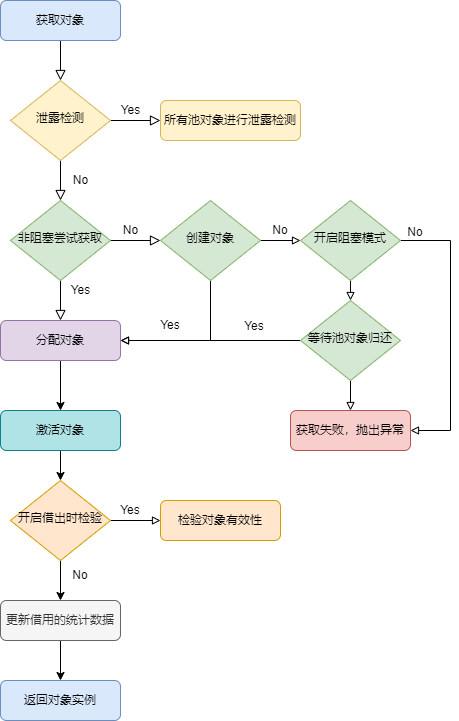

The diagram above was exported from draw.io. Its source (the exported page's mxGraphModel, read from the mxfile embedded in the PNG):
<mxGraphModel dx="782" dy="436" grid="1" gridSize="10" guides="1" tooltips="1" connect="1" arrows="1" fold="1" page="1" pageScale="1" pageWidth="827" pageHeight="1169" math="0" shadow="0">
  <root>
    <mxCell id="WIyWlLk6GJQsqaUBKTNV-0" />
    <mxCell id="WIyWlLk6GJQsqaUBKTNV-1" parent="WIyWlLk6GJQsqaUBKTNV-0" />
    <mxCell id="WIyWlLk6GJQsqaUBKTNV-2" value="" style="rounded=0;html=1;jettySize=auto;orthogonalLoop=1;fontSize=11;endArrow=block;endFill=0;endSize=8;strokeWidth=1;shadow=0;labelBackgroundColor=none;edgeStyle=orthogonalEdgeStyle;" parent="WIyWlLk6GJQsqaUBKTNV-1" source="WIyWlLk6GJQsqaUBKTNV-3" target="WIyWlLk6GJQsqaUBKTNV-6" edge="1">
      <mxGeometry relative="1" as="geometry" />
    </mxCell>
    <mxCell id="WIyWlLk6GJQsqaUBKTNV-3" value="获取对象" style="rounded=1;whiteSpace=wrap;html=1;fontSize=12;glass=0;strokeWidth=1;shadow=0;fillColor=#dae8fc;strokeColor=#6c8ebf;" parent="WIyWlLk6GJQsqaUBKTNV-1" vertex="1">
      <mxGeometry x="160" y="90" width="120" height="40" as="geometry" />
    </mxCell>
    <mxCell id="WIyWlLk6GJQsqaUBKTNV-4" value="Yes" style="rounded=0;html=1;jettySize=auto;orthogonalLoop=1;fontSize=11;endArrow=block;endFill=0;endSize=8;strokeWidth=1;shadow=0;labelBackgroundColor=none;edgeStyle=orthogonalEdgeStyle;" parent="WIyWlLk6GJQsqaUBKTNV-1" source="WIyWlLk6GJQsqaUBKTNV-6" target="WIyWlLk6GJQsqaUBKTNV-10" edge="1">
      <mxGeometry x="-1" y="86" relative="1" as="geometry">
        <mxPoint x="-16" y="-50" as="offset" />
      </mxGeometry>
    </mxCell>
    <mxCell id="WIyWlLk6GJQsqaUBKTNV-5" value="No" style="edgeStyle=orthogonalEdgeStyle;rounded=0;html=1;jettySize=auto;orthogonalLoop=1;fontSize=11;endArrow=block;endFill=0;endSize=8;strokeWidth=1;shadow=0;labelBackgroundColor=none;entryX=0;entryY=0.5;entryDx=0;entryDy=0;" parent="WIyWlLk6GJQsqaUBKTNV-1" source="WIyWlLk6GJQsqaUBKTNV-6" target="WIyWlLk6GJQsqaUBKTNV-7" edge="1">
      <mxGeometry x="-1" y="-67" relative="1" as="geometry">
        <mxPoint x="-30" y="-7" as="offset" />
      </mxGeometry>
    </mxCell>
    <mxCell id="WIyWlLk6GJQsqaUBKTNV-6" value="泄露检测" style="rhombus;whiteSpace=wrap;html=1;shadow=0;fontFamily=Helvetica;fontSize=12;align=center;strokeWidth=1;spacing=6;spacingTop=-4;fillColor=#fff2cc;strokeColor=#d6b656;" parent="WIyWlLk6GJQsqaUBKTNV-1" vertex="1">
      <mxGeometry x="170" y="170" width="100" height="80" as="geometry" />
    </mxCell>
    <mxCell id="WIyWlLk6GJQsqaUBKTNV-7" value="所有池对象进行泄露检测" style="rounded=1;whiteSpace=wrap;html=1;fontSize=12;glass=0;strokeWidth=1;shadow=0;fillColor=#fff2cc;strokeColor=#d6b656;" parent="WIyWlLk6GJQsqaUBKTNV-1" vertex="1">
      <mxGeometry x="320" y="190" width="140" height="40" as="geometry" />
    </mxCell>
    <mxCell id="WIyWlLk6GJQsqaUBKTNV-8" value="No" style="rounded=0;html=1;jettySize=auto;orthogonalLoop=1;fontSize=11;endArrow=block;endFill=0;endSize=8;strokeWidth=1;shadow=0;labelBackgroundColor=none;edgeStyle=orthogonalEdgeStyle;" parent="WIyWlLk6GJQsqaUBKTNV-1" source="WIyWlLk6GJQsqaUBKTNV-10" target="WIyWlLk6GJQsqaUBKTNV-11" edge="1">
      <mxGeometry x="-1" y="86" relative="1" as="geometry">
        <mxPoint x="-16" y="-50" as="offset" />
      </mxGeometry>
    </mxCell>
    <mxCell id="WIyWlLk6GJQsqaUBKTNV-9" value="Yes" style="edgeStyle=orthogonalEdgeStyle;rounded=0;html=1;jettySize=auto;orthogonalLoop=1;fontSize=11;endArrow=block;endFill=0;endSize=8;strokeWidth=1;shadow=0;labelBackgroundColor=none;" parent="WIyWlLk6GJQsqaUBKTNV-1" source="WIyWlLk6GJQsqaUBKTNV-10" edge="1">
      <mxGeometry x="-1" y="-58" relative="1" as="geometry">
        <mxPoint x="-30" y="-8" as="offset" />
        <mxPoint x="320" y="330" as="targetPoint" />
      </mxGeometry>
    </mxCell>
    <mxCell id="WIyWlLk6GJQsqaUBKTNV-10" value="非阻塞尝试获取" style="rhombus;whiteSpace=wrap;html=1;shadow=0;fontFamily=Helvetica;fontSize=12;align=center;strokeWidth=1;spacing=6;spacingTop=-4;fillColor=#d5e8d4;strokeColor=#82b366;" parent="WIyWlLk6GJQsqaUBKTNV-1" vertex="1">
      <mxGeometry x="170" y="290" width="100" height="80" as="geometry" />
    </mxCell>
    <mxCell id="1OHmMlzct3fZ_8namlDv-1" value="" style="edgeStyle=orthogonalEdgeStyle;rounded=0;orthogonalLoop=1;jettySize=auto;html=1;" parent="WIyWlLk6GJQsqaUBKTNV-1" source="WIyWlLk6GJQsqaUBKTNV-11" target="1OHmMlzct3fZ_8namlDv-0" edge="1">
      <mxGeometry relative="1" as="geometry" />
    </mxCell>
    <mxCell id="WIyWlLk6GJQsqaUBKTNV-11" value="分配对象" style="rounded=1;whiteSpace=wrap;html=1;fontSize=12;glass=0;strokeWidth=1;shadow=0;fillColor=#e1d5e7;strokeColor=#9673a6;" parent="WIyWlLk6GJQsqaUBKTNV-1" vertex="1">
      <mxGeometry x="160" y="410" width="120" height="40" as="geometry" />
    </mxCell>
    <mxCell id="1OHmMlzct3fZ_8namlDv-4" value="" style="edgeStyle=orthogonalEdgeStyle;rounded=0;orthogonalLoop=1;jettySize=auto;html=1;" parent="WIyWlLk6GJQsqaUBKTNV-1" source="1OHmMlzct3fZ_8namlDv-0" target="1OHmMlzct3fZ_8namlDv-3" edge="1">
      <mxGeometry relative="1" as="geometry" />
    </mxCell>
    <mxCell id="1OHmMlzct3fZ_8namlDv-0" value="激活对象" style="rounded=1;whiteSpace=wrap;html=1;fontSize=12;glass=0;strokeWidth=1;shadow=0;fillColor=#b0e3e6;strokeColor=#0e8088;" parent="WIyWlLk6GJQsqaUBKTNV-1" vertex="1">
      <mxGeometry x="160" y="500" width="120" height="40" as="geometry" />
    </mxCell>
    <mxCell id="1OHmMlzct3fZ_8namlDv-18" value="" style="edgeStyle=orthogonalEdgeStyle;rounded=0;orthogonalLoop=1;jettySize=auto;html=1;endArrow=block;endFill=0;shadow=0;" parent="WIyWlLk6GJQsqaUBKTNV-1" source="1OHmMlzct3fZ_8namlDv-3" target="1OHmMlzct3fZ_8namlDv-9" edge="1">
      <mxGeometry relative="1" as="geometry" />
    </mxCell>
    <mxCell id="1OHmMlzct3fZ_8namlDv-20" value="" style="edgeStyle=orthogonalEdgeStyle;rounded=0;orthogonalLoop=1;jettySize=auto;html=1;" parent="WIyWlLk6GJQsqaUBKTNV-1" source="1OHmMlzct3fZ_8namlDv-3" target="1OHmMlzct3fZ_8namlDv-5" edge="1">
      <mxGeometry relative="1" as="geometry" />
    </mxCell>
    <mxCell id="1OHmMlzct3fZ_8namlDv-3" value="开启借出时检验" style="rhombus;whiteSpace=wrap;html=1;shadow=0;fontFamily=Helvetica;fontSize=12;align=center;strokeWidth=1;spacing=6;spacingTop=-4;fillColor=#ffe6cc;strokeColor=#d79b00;" parent="WIyWlLk6GJQsqaUBKTNV-1" vertex="1">
      <mxGeometry x="170" y="570" width="100" height="80" as="geometry" />
    </mxCell>
    <mxCell id="1OHmMlzct3fZ_8namlDv-8" value="" style="edgeStyle=orthogonalEdgeStyle;rounded=0;orthogonalLoop=1;jettySize=auto;html=1;" parent="WIyWlLk6GJQsqaUBKTNV-1" source="1OHmMlzct3fZ_8namlDv-5" target="1OHmMlzct3fZ_8namlDv-6" edge="1">
      <mxGeometry relative="1" as="geometry" />
    </mxCell>
    <mxCell id="1OHmMlzct3fZ_8namlDv-5" value="更新借用的统计数据" style="rounded=1;whiteSpace=wrap;html=1;fontSize=12;glass=0;strokeWidth=1;shadow=0;fillColor=#f5f5f5;fontColor=#333333;strokeColor=#666666;" parent="WIyWlLk6GJQsqaUBKTNV-1" vertex="1">
      <mxGeometry x="160" y="690" width="120" height="40" as="geometry" />
    </mxCell>
    <mxCell id="1OHmMlzct3fZ_8namlDv-6" value="返回对象实例" style="rounded=1;whiteSpace=wrap;html=1;fontSize=12;glass=0;strokeWidth=1;shadow=0;fillColor=#dae8fc;strokeColor=#6c8ebf;" parent="WIyWlLk6GJQsqaUBKTNV-1" vertex="1">
      <mxGeometry x="160" y="770" width="120" height="40" as="geometry" />
    </mxCell>
    <mxCell id="1OHmMlzct3fZ_8namlDv-9" value="检验对象有效性" style="rounded=1;whiteSpace=wrap;html=1;fontSize=12;glass=0;strokeWidth=1;shadow=0;fillColor=#ffe6cc;strokeColor=#d79b00;" parent="WIyWlLk6GJQsqaUBKTNV-1" vertex="1">
      <mxGeometry x="320" y="590" width="120" height="40" as="geometry" />
    </mxCell>
    <mxCell id="1OHmMlzct3fZ_8namlDv-22" value="Yes" style="text;html=1;strokeColor=none;fillColor=none;align=center;verticalAlign=middle;whiteSpace=wrap;rounded=0;" parent="WIyWlLk6GJQsqaUBKTNV-1" vertex="1">
      <mxGeometry x="260" y="585" width="60" height="30" as="geometry" />
    </mxCell>
    <mxCell id="1OHmMlzct3fZ_8namlDv-23" value="No" style="text;html=1;strokeColor=none;fillColor=none;align=center;verticalAlign=middle;whiteSpace=wrap;rounded=0;" parent="WIyWlLk6GJQsqaUBKTNV-1" vertex="1">
      <mxGeometry x="210" y="650" width="60" height="30" as="geometry" />
    </mxCell>
    <mxCell id="1OHmMlzct3fZ_8namlDv-26" style="edgeStyle=orthogonalEdgeStyle;rounded=0;orthogonalLoop=1;jettySize=auto;html=1;exitX=0.5;exitY=1;exitDx=0;exitDy=0;entryX=1;entryY=0.5;entryDx=0;entryDy=0;shadow=0;endArrow=block;endFill=0;" parent="WIyWlLk6GJQsqaUBKTNV-1" source="1OHmMlzct3fZ_8namlDv-24" target="WIyWlLk6GJQsqaUBKTNV-11" edge="1">
      <mxGeometry relative="1" as="geometry" />
    </mxCell>
    <mxCell id="1OHmMlzct3fZ_8namlDv-29" style="edgeStyle=orthogonalEdgeStyle;rounded=0;orthogonalLoop=1;jettySize=auto;html=1;exitX=1;exitY=0.5;exitDx=0;exitDy=0;entryX=0;entryY=0.5;entryDx=0;entryDy=0;shadow=0;endArrow=block;endFill=0;" parent="WIyWlLk6GJQsqaUBKTNV-1" source="1OHmMlzct3fZ_8namlDv-24" target="1OHmMlzct3fZ_8namlDv-28" edge="1">
      <mxGeometry relative="1" as="geometry" />
    </mxCell>
    <mxCell id="1OHmMlzct3fZ_8namlDv-24" value="创建对象" style="rhombus;whiteSpace=wrap;html=1;shadow=0;fontFamily=Helvetica;fontSize=12;align=center;strokeWidth=1;spacing=6;spacingTop=-4;fillColor=#d5e8d4;strokeColor=#82b366;" parent="WIyWlLk6GJQsqaUBKTNV-1" vertex="1">
      <mxGeometry x="320" y="290" width="100" height="80" as="geometry" />
    </mxCell>
    <mxCell id="1OHmMlzct3fZ_8namlDv-27" value="Yes" style="text;html=1;strokeColor=none;fillColor=none;align=center;verticalAlign=middle;whiteSpace=wrap;rounded=0;" parent="WIyWlLk6GJQsqaUBKTNV-1" vertex="1">
      <mxGeometry x="300" y="400" width="60" height="30" as="geometry" />
    </mxCell>
    <mxCell id="1OHmMlzct3fZ_8namlDv-36" style="edgeStyle=orthogonalEdgeStyle;rounded=0;orthogonalLoop=1;jettySize=auto;html=1;exitX=0.5;exitY=1;exitDx=0;exitDy=0;entryX=0.5;entryY=0;entryDx=0;entryDy=0;shadow=0;endArrow=block;endFill=0;" parent="WIyWlLk6GJQsqaUBKTNV-1" source="1OHmMlzct3fZ_8namlDv-28" target="1OHmMlzct3fZ_8namlDv-33" edge="1">
      <mxGeometry relative="1" as="geometry" />
    </mxCell>
    <mxCell id="1OHmMlzct3fZ_8namlDv-39" style="edgeStyle=orthogonalEdgeStyle;rounded=0;orthogonalLoop=1;jettySize=auto;html=1;entryX=1;entryY=0.5;entryDx=0;entryDy=0;shadow=0;endArrow=block;endFill=0;" parent="WIyWlLk6GJQsqaUBKTNV-1" source="1OHmMlzct3fZ_8namlDv-28" target="1OHmMlzct3fZ_8namlDv-37" edge="1">
      <mxGeometry relative="1" as="geometry">
        <Array as="points">
          <mxPoint x="610" y="330" />
          <mxPoint x="610" y="520" />
        </Array>
      </mxGeometry>
    </mxCell>
    <mxCell id="1OHmMlzct3fZ_8namlDv-28" value="开启阻塞模式" style="rhombus;whiteSpace=wrap;html=1;shadow=0;fontFamily=Helvetica;fontSize=12;align=center;strokeWidth=1;spacing=6;spacingTop=-4;fillColor=#d5e8d4;strokeColor=#82b366;" parent="WIyWlLk6GJQsqaUBKTNV-1" vertex="1">
      <mxGeometry x="460" y="290" width="100" height="80" as="geometry" />
    </mxCell>
    <mxCell id="1OHmMlzct3fZ_8namlDv-31" value="No" style="text;html=1;strokeColor=none;fillColor=none;align=center;verticalAlign=middle;whiteSpace=wrap;rounded=0;" parent="WIyWlLk6GJQsqaUBKTNV-1" vertex="1">
      <mxGeometry x="410" y="305" width="60" height="30" as="geometry" />
    </mxCell>
    <mxCell id="1OHmMlzct3fZ_8namlDv-34" style="edgeStyle=orthogonalEdgeStyle;rounded=0;orthogonalLoop=1;jettySize=auto;html=1;shadow=0;endArrow=block;endFill=0;" parent="WIyWlLk6GJQsqaUBKTNV-1" source="1OHmMlzct3fZ_8namlDv-33" edge="1">
      <mxGeometry relative="1" as="geometry">
        <mxPoint x="280" y="430" as="targetPoint" />
      </mxGeometry>
    </mxCell>
    <mxCell id="1OHmMlzct3fZ_8namlDv-38" value="" style="edgeStyle=orthogonalEdgeStyle;rounded=0;orthogonalLoop=1;jettySize=auto;html=1;shadow=0;endArrow=block;endFill=0;" parent="WIyWlLk6GJQsqaUBKTNV-1" source="1OHmMlzct3fZ_8namlDv-33" target="1OHmMlzct3fZ_8namlDv-37" edge="1">
      <mxGeometry relative="1" as="geometry" />
    </mxCell>
    <mxCell id="1OHmMlzct3fZ_8namlDv-33" value="等待池对象归还" style="rhombus;whiteSpace=wrap;html=1;shadow=0;fontFamily=Helvetica;fontSize=12;align=center;strokeWidth=1;spacing=6;spacingTop=-4;fillColor=#d5e8d4;strokeColor=#82b366;" parent="WIyWlLk6GJQsqaUBKTNV-1" vertex="1">
      <mxGeometry x="460" y="390" width="100" height="80" as="geometry" />
    </mxCell>
    <mxCell id="1OHmMlzct3fZ_8namlDv-35" value="Yes" style="text;html=1;strokeColor=none;fillColor=none;align=center;verticalAlign=middle;whiteSpace=wrap;rounded=0;" parent="WIyWlLk6GJQsqaUBKTNV-1" vertex="1">
      <mxGeometry x="384" y="401" width="60" height="30" as="geometry" />
    </mxCell>
    <mxCell id="1OHmMlzct3fZ_8namlDv-37" value="获取失败，抛出异常" style="rounded=1;whiteSpace=wrap;html=1;fontSize=12;glass=0;strokeWidth=1;shadow=0;fillColor=#f8cecc;strokeColor=#b85450;" parent="WIyWlLk6GJQsqaUBKTNV-1" vertex="1">
      <mxGeometry x="450" y="500" width="120" height="40" as="geometry" />
    </mxCell>
    <mxCell id="1OHmMlzct3fZ_8namlDv-40" value="No" style="text;html=1;strokeColor=none;fillColor=none;align=center;verticalAlign=middle;whiteSpace=wrap;rounded=0;" parent="WIyWlLk6GJQsqaUBKTNV-1" vertex="1">
      <mxGeometry x="545" y="307" width="60" height="30" as="geometry" />
    </mxCell>
  </root>
</mxGraphModel>